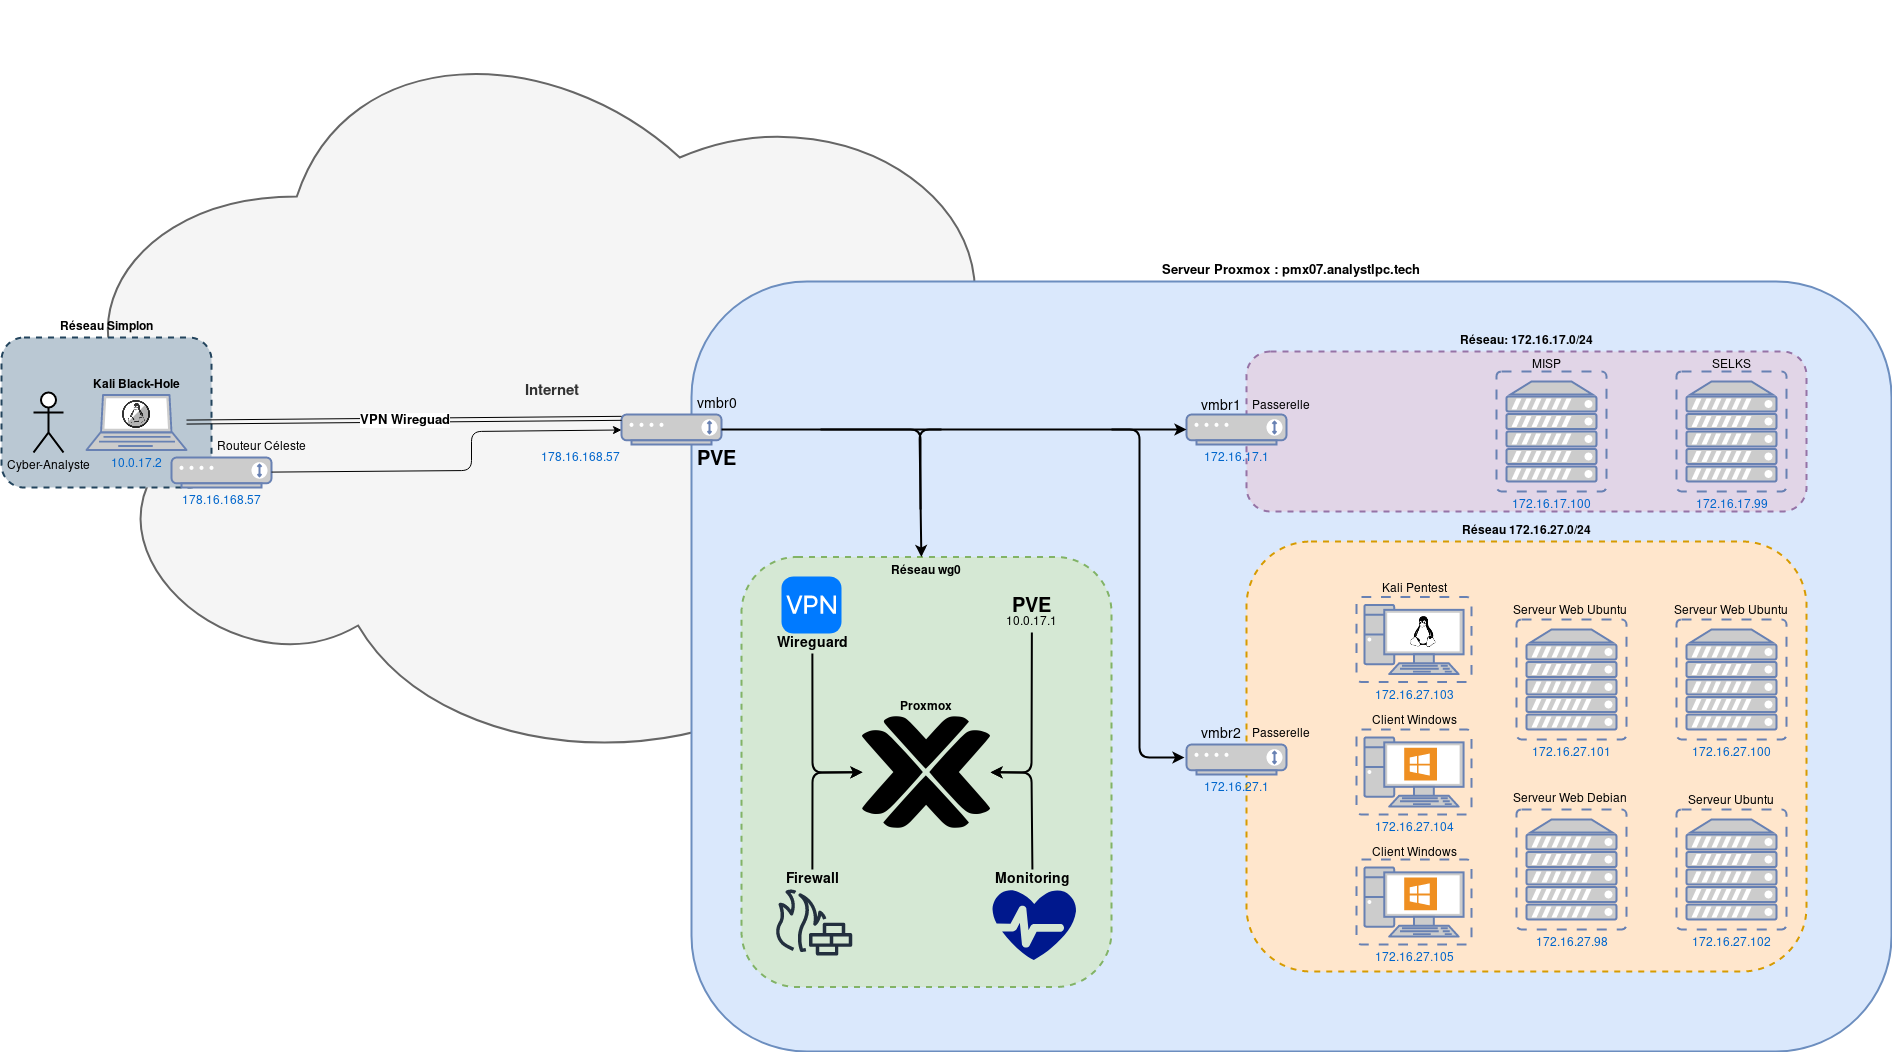

The diagram above was exported from draw.io. Its source (the exported page's mxGraphModel, read from the mxfile embedded in the PNG):
<mxGraphModel dx="3122" dy="1850" grid="1" gridSize="10" guides="1" tooltips="1" connect="1" arrows="1" fold="1" page="1" pageScale="1" pageWidth="850" pageHeight="1100" math="0" shadow="0">
  <root>
    <mxCell id="0" />
    <mxCell id="1" parent="0" />
    <mxCell id="i68tXjyjQaOBAgf0bL83-40" value="&lt;font size=&quot;1&quot;&gt;&lt;b style=&quot;font-size: 15px&quot;&gt;Internet&lt;/b&gt;&lt;/font&gt;" style="ellipse;shape=cloud;whiteSpace=wrap;html=1;strokeWidth=2;fontSize=12;fillColor=#f5f5f5;strokeColor=#666666;fontColor=#333333;" parent="1" vertex="1">
      <mxGeometry x="-1030" y="-530" width="1021.25" height="780" as="geometry" />
    </mxCell>
    <mxCell id="i68tXjyjQaOBAgf0bL83-38" value="Réseau Simplon" style="rounded=1;whiteSpace=wrap;html=1;strokeWidth=2;fontSize=12;dashed=1;labelPosition=center;verticalLabelPosition=top;align=center;verticalAlign=bottom;fontStyle=1;fillColor=#bac8d3;strokeColor=#23445d;" parent="1" vertex="1">
      <mxGeometry x="-1070" y="-194" width="210" height="150" as="geometry" />
    </mxCell>
    <mxCell id="i68tXjyjQaOBAgf0bL83-5" value="Serveur Proxmox : pmx07.analystlpc.tech" style="rounded=1;whiteSpace=wrap;html=1;strokeWidth=2;verticalAlign=bottom;labelPosition=center;verticalLabelPosition=top;align=center;fillColor=#dae8fc;strokeColor=#6c8ebf;fontStyle=1;fontSize=13;" parent="1" vertex="1">
      <mxGeometry x="-380" y="-250" width="1200" height="770" as="geometry" />
    </mxCell>
    <mxCell id="i68tXjyjQaOBAgf0bL83-6" value="&lt;div&gt;Réseau: 172.16.17.0/24&lt;/div&gt;" style="rounded=1;whiteSpace=wrap;html=1;dashed=1;strokeWidth=2;fontStyle=1;verticalAlign=bottom;labelPosition=center;verticalLabelPosition=top;align=center;fillColor=#e1d5e7;strokeColor=#9673a6;" parent="1" vertex="1">
      <mxGeometry x="175" y="-180" width="560" height="160" as="geometry" />
    </mxCell>
    <mxCell id="i68tXjyjQaOBAgf0bL83-4" value="&lt;div&gt;172.16.17.100&lt;/div&gt;&lt;div&gt;&lt;br&gt;&lt;/div&gt;" style="fontColor=#0066CC;verticalAlign=top;verticalLabelPosition=bottom;labelPosition=center;align=center;html=1;outlineConnect=0;fillColor=#CCCCCC;strokeColor=#6881B3;gradientColor=none;gradientDirection=north;strokeWidth=2;shape=mxgraph.networks.virtual_server;" parent="1" vertex="1">
      <mxGeometry x="425" y="-160" width="110" height="120" as="geometry" />
    </mxCell>
    <mxCell id="i68tXjyjQaOBAgf0bL83-3" value="172.16.17.99" style="fontColor=#0066CC;verticalAlign=top;verticalLabelPosition=bottom;labelPosition=center;align=center;html=1;outlineConnect=0;fillColor=#CCCCCC;strokeColor=#6881B3;gradientColor=none;gradientDirection=north;strokeWidth=2;shape=mxgraph.networks.virtual_server;" parent="1" vertex="1">
      <mxGeometry x="605" y="-160" width="110" height="120" as="geometry" />
    </mxCell>
    <mxCell id="i68tXjyjQaOBAgf0bL83-8" value="172.16.17.1" style="fontColor=#0066CC;verticalAlign=top;verticalLabelPosition=bottom;labelPosition=center;align=center;html=1;outlineConnect=0;fillColor=#CCCCCC;strokeColor=#6881B3;gradientColor=none;gradientDirection=north;strokeWidth=2;shape=mxgraph.networks.modem;" parent="1" vertex="1">
      <mxGeometry x="115" y="-117" width="100" height="30" as="geometry" />
    </mxCell>
    <mxCell id="i68tXjyjQaOBAgf0bL83-9" value="Réseau 172.16.27.0/24" style="rounded=1;whiteSpace=wrap;html=1;strokeWidth=2;dashed=1;fontStyle=1;verticalAlign=bottom;labelPosition=center;verticalLabelPosition=top;align=center;fillColor=#ffe6cc;strokeColor=#d79b00;" parent="1" vertex="1">
      <mxGeometry x="175" y="10" width="560" height="430" as="geometry" />
    </mxCell>
    <mxCell id="i68tXjyjQaOBAgf0bL83-11" value="172.16.27.100" style="fontColor=#0066CC;verticalAlign=top;verticalLabelPosition=bottom;labelPosition=center;align=center;html=1;outlineConnect=0;fillColor=#CCCCCC;strokeColor=#6881B3;gradientColor=none;gradientDirection=north;strokeWidth=2;shape=mxgraph.networks.virtual_server;" parent="1" vertex="1">
      <mxGeometry x="605" y="88" width="110" height="120" as="geometry" />
    </mxCell>
    <mxCell id="i68tXjyjQaOBAgf0bL83-12" value="172.16.27.102" style="fontColor=#0066CC;verticalAlign=top;verticalLabelPosition=bottom;labelPosition=center;align=center;html=1;outlineConnect=0;fillColor=#CCCCCC;strokeColor=#6881B3;gradientColor=none;gradientDirection=north;strokeWidth=2;shape=mxgraph.networks.virtual_server;" parent="1" vertex="1">
      <mxGeometry x="605" y="278" width="110" height="120" as="geometry" />
    </mxCell>
    <mxCell id="i68tXjyjQaOBAgf0bL83-13" value="172.16.27.101" style="fontColor=#0066CC;verticalAlign=top;verticalLabelPosition=bottom;labelPosition=center;align=center;html=1;outlineConnect=0;fillColor=#CCCCCC;strokeColor=#6881B3;gradientColor=none;gradientDirection=north;strokeWidth=2;shape=mxgraph.networks.virtual_server;" parent="1" vertex="1">
      <mxGeometry x="445" y="88" width="110" height="120" as="geometry" />
    </mxCell>
    <mxCell id="i68tXjyjQaOBAgf0bL83-14" value="MISP" style="text;html=1;strokeColor=none;fillColor=none;align=center;verticalAlign=middle;whiteSpace=wrap;rounded=0;" parent="1" vertex="1">
      <mxGeometry x="435" y="-176" width="80" height="20" as="geometry" />
    </mxCell>
    <mxCell id="i68tXjyjQaOBAgf0bL83-15" value="SELKS" style="text;html=1;strokeColor=none;fillColor=none;align=center;verticalAlign=middle;whiteSpace=wrap;rounded=0;" parent="1" vertex="1">
      <mxGeometry x="640" y="-176" width="40" height="20" as="geometry" />
    </mxCell>
    <mxCell id="i68tXjyjQaOBAgf0bL83-17" value="Serveur Web Ubuntu" style="text;html=1;strokeColor=none;fillColor=none;align=center;verticalAlign=middle;whiteSpace=wrap;rounded=0;" parent="1" vertex="1">
      <mxGeometry x="600" y="70" width="120" height="20" as="geometry" />
    </mxCell>
    <mxCell id="i68tXjyjQaOBAgf0bL83-18" value="Serveur Web Ubuntu" style="text;html=1;strokeColor=none;fillColor=none;align=center;verticalAlign=middle;whiteSpace=wrap;rounded=0;" parent="1" vertex="1">
      <mxGeometry x="439" y="70" width="120" height="20" as="geometry" />
    </mxCell>
    <mxCell id="i68tXjyjQaOBAgf0bL83-19" value="Serveur Ubuntu" style="text;html=1;strokeColor=none;fillColor=none;align=center;verticalAlign=middle;whiteSpace=wrap;rounded=0;" parent="1" vertex="1">
      <mxGeometry x="615" y="260" width="90" height="20" as="geometry" />
    </mxCell>
    <mxCell id="i68tXjyjQaOBAgf0bL83-20" value="172.16.27.103" style="fontColor=#0066CC;verticalAlign=top;verticalLabelPosition=bottom;labelPosition=center;align=center;html=1;outlineConnect=0;fillColor=#CCCCCC;strokeColor=#6881B3;gradientColor=none;gradientDirection=north;strokeWidth=2;shape=mxgraph.networks.virtual_pc;" parent="1" vertex="1">
      <mxGeometry x="285" y="65.5" width="115" height="85" as="geometry" />
    </mxCell>
    <mxCell id="i68tXjyjQaOBAgf0bL83-21" value="Kali Pentest" style="text;html=1;strokeColor=none;fillColor=none;align=center;verticalAlign=middle;whiteSpace=wrap;rounded=0;" parent="1" vertex="1">
      <mxGeometry x="307.5" y="48" width="70" height="20" as="geometry" />
    </mxCell>
    <mxCell id="i68tXjyjQaOBAgf0bL83-22" value="172.16.27.98" style="fontColor=#0066CC;verticalAlign=top;verticalLabelPosition=bottom;labelPosition=center;align=center;html=1;outlineConnect=0;fillColor=#CCCCCC;strokeColor=#6881B3;gradientColor=none;gradientDirection=north;strokeWidth=2;shape=mxgraph.networks.virtual_server;" parent="1" vertex="1">
      <mxGeometry x="445" y="278" width="110" height="120" as="geometry" />
    </mxCell>
    <mxCell id="i68tXjyjQaOBAgf0bL83-23" value="Serveur Web Debian" style="text;html=1;strokeColor=none;fillColor=none;align=center;verticalAlign=middle;whiteSpace=wrap;rounded=0;" parent="1" vertex="1">
      <mxGeometry x="439" y="258" width="120" height="20" as="geometry" />
    </mxCell>
    <mxCell id="i68tXjyjQaOBAgf0bL83-25" value="172.16.27.104" style="fontColor=#0066CC;verticalAlign=top;verticalLabelPosition=bottom;labelPosition=center;align=center;html=1;outlineConnect=0;fillColor=#CCCCCC;strokeColor=#6881B3;gradientColor=none;gradientDirection=north;strokeWidth=2;shape=mxgraph.networks.virtual_pc;" parent="1" vertex="1">
      <mxGeometry x="285" y="198" width="115" height="85" as="geometry" />
    </mxCell>
    <mxCell id="i68tXjyjQaOBAgf0bL83-26" value="Client Windows" style="text;html=1;strokeColor=none;fillColor=none;align=center;verticalAlign=middle;whiteSpace=wrap;rounded=0;" parent="1" vertex="1">
      <mxGeometry x="297.5" y="180" width="90" height="20" as="geometry" />
    </mxCell>
    <mxCell id="i68tXjyjQaOBAgf0bL83-27" value="&lt;div&gt;172.16.27.105&lt;/div&gt;" style="fontColor=#0066CC;verticalAlign=top;verticalLabelPosition=bottom;labelPosition=center;align=center;html=1;outlineConnect=0;fillColor=#CCCCCC;strokeColor=#6881B3;gradientColor=none;gradientDirection=north;strokeWidth=2;shape=mxgraph.networks.virtual_pc;" parent="1" vertex="1">
      <mxGeometry x="285" y="328" width="115" height="85" as="geometry" />
    </mxCell>
    <mxCell id="i68tXjyjQaOBAgf0bL83-28" value="Passerelle" style="text;html=1;strokeColor=none;fillColor=none;align=center;verticalAlign=middle;whiteSpace=wrap;rounded=0;" parent="1" vertex="1">
      <mxGeometry x="175" y="-135" width="70" height="20" as="geometry" />
    </mxCell>
    <mxCell id="i68tXjyjQaOBAgf0bL83-30" value="Client Windows" style="text;html=1;strokeColor=none;fillColor=none;align=center;verticalAlign=middle;whiteSpace=wrap;rounded=0;" parent="1" vertex="1">
      <mxGeometry x="297.5" y="312" width="90" height="20" as="geometry" />
    </mxCell>
    <mxCell id="i68tXjyjQaOBAgf0bL83-31" value="172.16.27.1" style="fontColor=#0066CC;verticalAlign=top;verticalLabelPosition=bottom;labelPosition=center;align=center;html=1;outlineConnect=0;fillColor=#CCCCCC;strokeColor=#6881B3;gradientColor=none;gradientDirection=north;strokeWidth=2;shape=mxgraph.networks.modem;" parent="1" vertex="1">
      <mxGeometry x="115" y="213" width="100" height="30" as="geometry" />
    </mxCell>
    <mxCell id="i68tXjyjQaOBAgf0bL83-32" value="Passerelle" style="text;html=1;strokeColor=none;fillColor=none;align=center;verticalAlign=middle;whiteSpace=wrap;rounded=0;" parent="1" vertex="1">
      <mxGeometry x="175" y="193" width="70" height="20" as="geometry" />
    </mxCell>
    <mxCell id="i68tXjyjQaOBAgf0bL83-36" value="&lt;div&gt;10.0.17.2&lt;/div&gt;" style="fontColor=#0066CC;verticalAlign=top;verticalLabelPosition=bottom;labelPosition=center;align=center;html=1;outlineConnect=0;fillColor=#CCCCCC;strokeColor=#6881B3;gradientColor=none;gradientDirection=north;strokeWidth=2;shape=mxgraph.networks.laptop;" parent="1" vertex="1">
      <mxGeometry x="-985" y="-136.5" width="100" height="55" as="geometry" />
    </mxCell>
    <mxCell id="i68tXjyjQaOBAgf0bL83-37" value="&lt;div&gt;Kali Black-Hole&lt;/div&gt;" style="text;html=1;strokeColor=none;fillColor=none;align=center;verticalAlign=middle;whiteSpace=wrap;rounded=0;fontSize=12;fontStyle=1" parent="1" vertex="1">
      <mxGeometry x="-980" y="-156.5" width="90" height="20" as="geometry" />
    </mxCell>
    <mxCell id="i68tXjyjQaOBAgf0bL83-41" value="Routeur Céleste" style="text;html=1;strokeColor=none;fillColor=none;align=center;verticalAlign=middle;whiteSpace=wrap;rounded=0;fontSize=12;" parent="1" vertex="1">
      <mxGeometry x="-860" y="-94" width="100" height="20" as="geometry" />
    </mxCell>
    <mxCell id="i68tXjyjQaOBAgf0bL83-43" value="&lt;div align=&quot;left&quot;&gt;178.16.168.57&lt;/div&gt;" style="fontColor=#0066CC;verticalAlign=top;verticalLabelPosition=bottom;labelPosition=left;align=right;html=1;outlineConnect=0;fillColor=#CCCCCC;strokeColor=#6881B3;gradientColor=none;gradientDirection=north;strokeWidth=2;shape=mxgraph.networks.modem;" parent="1" vertex="1">
      <mxGeometry x="-450" y="-117" width="100" height="30" as="geometry" />
    </mxCell>
    <mxCell id="i68tXjyjQaOBAgf0bL83-44" value="VPN Wireguad" style="shape=link;html=1;fontSize=13;entryX=0.001;entryY=0.128;entryDx=0;entryDy=0;entryPerimeter=0;fontStyle=1" parent="1" source="i68tXjyjQaOBAgf0bL83-36" target="i68tXjyjQaOBAgf0bL83-43" edge="1">
      <mxGeometry width="100" relative="1" as="geometry">
        <mxPoint x="-1210" y="-125" as="sourcePoint" />
        <mxPoint x="-378.8000000000002" y="-127.11999999999989" as="targetPoint" />
      </mxGeometry>
    </mxCell>
    <mxCell id="i68tXjyjQaOBAgf0bL83-42" value="178.16.168.57" style="fontColor=#0066CC;verticalAlign=top;verticalLabelPosition=bottom;labelPosition=center;align=center;html=1;outlineConnect=0;fillColor=#CCCCCC;strokeColor=#6881B3;gradientColor=none;gradientDirection=north;strokeWidth=2;shape=mxgraph.networks.modem;" parent="1" vertex="1">
      <mxGeometry x="-900" y="-74" width="100" height="30" as="geometry" />
    </mxCell>
    <mxCell id="i68tXjyjQaOBAgf0bL83-46" value="&lt;div&gt;Réseau wg0&lt;/div&gt;" style="rounded=1;whiteSpace=wrap;html=1;strokeWidth=2;fontSize=12;align=center;labelPosition=center;verticalLabelPosition=middle;verticalAlign=top;fontStyle=1;fillColor=#d5e8d4;strokeColor=#82b366;dashed=1;" parent="1" vertex="1">
      <mxGeometry x="-330" y="25.5" width="370" height="430" as="geometry" />
    </mxCell>
    <mxCell id="i68tXjyjQaOBAgf0bL83-47" value="" style="html=1;strokeWidth=1;shadow=0;dashed=0;shape=mxgraph.ios7.misc.vpn;fillColor=#007AFF;strokeColor=none;buttonText=;strokeColor2=#222222;fontColor=#222222;fontSize=8;verticalLabelPosition=bottom;verticalAlign=top;align=center;" parent="1" vertex="1">
      <mxGeometry x="-290" y="45" width="60" height="57" as="geometry" />
    </mxCell>
    <mxCell id="i68tXjyjQaOBAgf0bL83-48" value="" style="shape=image;html=1;verticalAlign=top;verticalLabelPosition=bottom;labelBackgroundColor=#ffffff;imageAspect=0;aspect=fixed;image=https://cdn4.iconfinder.com/data/icons/logos-brands-5/24/proxmox-128.png;strokeWidth=2;fontSize=12;align=center;" parent="1" vertex="1">
      <mxGeometry x="-209" y="176.5" width="128" height="128" as="geometry" />
    </mxCell>
    <mxCell id="i68tXjyjQaOBAgf0bL83-49" value="" style="aspect=fixed;pointerEvents=1;shadow=0;dashed=0;html=1;strokeColor=none;labelPosition=center;verticalLabelPosition=bottom;verticalAlign=top;align=center;fillColor=#00188D;shape=mxgraph.azure.health_monitoring;fontSize=12;" parent="1" vertex="1">
      <mxGeometry x="-79" y="358" width="83.93" height="70.5" as="geometry" />
    </mxCell>
    <mxCell id="i68tXjyjQaOBAgf0bL83-51" value="Proxmox" style="text;html=1;strokeColor=none;fillColor=none;align=center;verticalAlign=middle;whiteSpace=wrap;rounded=0;fontSize=12;fontStyle=1" parent="1" vertex="1">
      <mxGeometry x="-175" y="166" width="60" height="20" as="geometry" />
    </mxCell>
    <mxCell id="i68tXjyjQaOBAgf0bL83-52" value="PVE" style="text;html=1;strokeColor=none;fillColor=none;align=center;verticalAlign=middle;whiteSpace=wrap;rounded=0;fontSize=20;fontStyle=1" parent="1" vertex="1">
      <mxGeometry x="-60" y="65.5" width="40" height="20" as="geometry" />
    </mxCell>
    <mxCell id="i68tXjyjQaOBAgf0bL83-53" value="Firewall" style="text;html=1;strokeColor=none;fillColor=none;align=center;verticalAlign=middle;whiteSpace=wrap;rounded=0;fontSize=14;fontStyle=1" parent="1" vertex="1">
      <mxGeometry x="-314.12" y="338" width="110" height="20" as="geometry" />
    </mxCell>
    <mxCell id="i68tXjyjQaOBAgf0bL83-54" value="Wireguard" style="text;html=1;strokeColor=none;fillColor=none;align=center;verticalAlign=middle;whiteSpace=wrap;rounded=0;fontSize=14;fontStyle=1" parent="1" vertex="1">
      <mxGeometry x="-299.12" y="102" width="80" height="20" as="geometry" />
    </mxCell>
    <mxCell id="i68tXjyjQaOBAgf0bL83-55" value="Monitoring" style="text;html=1;strokeColor=none;fillColor=none;align=center;verticalAlign=middle;whiteSpace=wrap;rounded=0;fontSize=14;fontStyle=1" parent="1" vertex="1">
      <mxGeometry x="-83.1" y="338" width="88.03" height="20" as="geometry" />
    </mxCell>
    <mxCell id="i68tXjyjQaOBAgf0bL83-56" value="vmbr1" style="text;html=1;strokeColor=none;fillColor=none;align=center;verticalAlign=middle;whiteSpace=wrap;rounded=0;fontSize=14;" parent="1" vertex="1">
      <mxGeometry x="130" y="-135" width="40" height="20" as="geometry" />
    </mxCell>
    <mxCell id="i68tXjyjQaOBAgf0bL83-58" value="vmbr2" style="text;html=1;strokeColor=none;fillColor=none;align=center;verticalAlign=middle;whiteSpace=wrap;rounded=0;fontSize=14;" parent="1" vertex="1">
      <mxGeometry x="130" y="193" width="40" height="20" as="geometry" />
    </mxCell>
    <mxCell id="i68tXjyjQaOBAgf0bL83-60" value="vmbr0" style="text;html=1;strokeColor=none;fillColor=none;align=center;verticalAlign=middle;whiteSpace=wrap;rounded=0;fontSize=14;" parent="1" vertex="1">
      <mxGeometry x="-412.12" y="-137" width="115" height="20" as="geometry" />
    </mxCell>
    <mxCell id="6Pa_cVf12lGpsL0caaSp-1" value="" style="endArrow=classic;html=1;" edge="1" parent="1" source="i68tXjyjQaOBAgf0bL83-42" target="i68tXjyjQaOBAgf0bL83-43">
      <mxGeometry width="50" height="50" relative="1" as="geometry">
        <mxPoint x="-580" y="-220" as="sourcePoint" />
        <mxPoint x="-530" y="-270" as="targetPoint" />
        <Array as="points">
          <mxPoint x="-600" y="-61" />
          <mxPoint x="-600" y="-100" />
        </Array>
      </mxGeometry>
    </mxCell>
    <mxCell id="6Pa_cVf12lGpsL0caaSp-2" value="PVE" style="text;html=1;strokeColor=none;fillColor=none;align=center;verticalAlign=middle;whiteSpace=wrap;rounded=0;fontSize=20;fontStyle=1" vertex="1" parent="1">
      <mxGeometry x="-374.62" y="-81.5" width="40" height="20" as="geometry" />
    </mxCell>
    <mxCell id="6Pa_cVf12lGpsL0caaSp-4" value="" style="endArrow=classic;startArrow=classic;html=1;strokeWidth=2;" edge="1" parent="1">
      <mxGeometry width="50" height="50" relative="1" as="geometry">
        <mxPoint x="-150.13868613138675" y="25.5" as="sourcePoint" />
        <mxPoint x="113" y="226" as="targetPoint" />
        <Array as="points">
          <mxPoint x="-152" y="-102" />
          <mxPoint x="68" y="-102" />
          <mxPoint x="68" y="226" />
        </Array>
      </mxGeometry>
    </mxCell>
    <mxCell id="6Pa_cVf12lGpsL0caaSp-5" value="" style="endArrow=classic;html=1;strokeWidth=2;" edge="1" parent="1" target="i68tXjyjQaOBAgf0bL83-8">
      <mxGeometry width="50" height="50" relative="1" as="geometry">
        <mxPoint x="40" y="-102" as="sourcePoint" />
        <mxPoint x="-170" y="10" as="targetPoint" />
      </mxGeometry>
    </mxCell>
    <mxCell id="6Pa_cVf12lGpsL0caaSp-6" value="" style="endArrow=none;html=1;strokeWidth=2;" edge="1" parent="1" source="i68tXjyjQaOBAgf0bL83-43">
      <mxGeometry width="50" height="50" relative="1" as="geometry">
        <mxPoint x="-220" y="60" as="sourcePoint" />
        <mxPoint x="-130" y="-102" as="targetPoint" />
      </mxGeometry>
    </mxCell>
    <mxCell id="6Pa_cVf12lGpsL0caaSp-7" value="" style="endArrow=none;html=1;strokeWidth=2;" edge="1" parent="1">
      <mxGeometry width="50" height="50" relative="1" as="geometry">
        <mxPoint x="-251" y="-102" as="sourcePoint" />
        <mxPoint x="-151" y="-22" as="targetPoint" />
        <Array as="points">
          <mxPoint x="-151" y="-102" />
        </Array>
      </mxGeometry>
    </mxCell>
    <mxCell id="6Pa_cVf12lGpsL0caaSp-8" value="10.0.17.1" style="text;html=1;strokeColor=none;fillColor=none;align=center;verticalAlign=middle;whiteSpace=wrap;rounded=0;" vertex="1" parent="1">
      <mxGeometry x="-70.1" y="81" width="61" height="20" as="geometry" />
    </mxCell>
    <mxCell id="6Pa_cVf12lGpsL0caaSp-9" value="" style="endArrow=classic;html=1;strokeWidth=2;exitX=0.5;exitY=0;exitDx=0;exitDy=0;" edge="1" parent="1" source="i68tXjyjQaOBAgf0bL83-53" target="i68tXjyjQaOBAgf0bL83-48">
      <mxGeometry width="50" height="50" relative="1" as="geometry">
        <mxPoint x="-30" y="170" as="sourcePoint" />
        <mxPoint x="20" y="120" as="targetPoint" />
        <Array as="points">
          <mxPoint x="-259" y="241" />
        </Array>
      </mxGeometry>
    </mxCell>
    <mxCell id="6Pa_cVf12lGpsL0caaSp-10" value="" style="endArrow=classic;html=1;strokeWidth=2;exitX=0.5;exitY=1;exitDx=0;exitDy=0;" edge="1" parent="1" source="i68tXjyjQaOBAgf0bL83-54" target="i68tXjyjQaOBAgf0bL83-48">
      <mxGeometry width="50" height="50" relative="1" as="geometry">
        <mxPoint x="-30" y="170" as="sourcePoint" />
        <mxPoint x="20" y="120" as="targetPoint" />
        <Array as="points">
          <mxPoint x="-259" y="241" />
        </Array>
      </mxGeometry>
    </mxCell>
    <mxCell id="6Pa_cVf12lGpsL0caaSp-11" value="" style="endArrow=classic;html=1;strokeWidth=2;" edge="1" parent="1" source="6Pa_cVf12lGpsL0caaSp-8" target="i68tXjyjQaOBAgf0bL83-48">
      <mxGeometry width="50" height="50" relative="1" as="geometry">
        <mxPoint x="-30" y="170" as="sourcePoint" />
        <mxPoint x="20" y="120" as="targetPoint" />
        <Array as="points">
          <mxPoint x="-40" y="241" />
        </Array>
      </mxGeometry>
    </mxCell>
    <mxCell id="6Pa_cVf12lGpsL0caaSp-12" value="" style="endArrow=classic;html=1;strokeWidth=2;exitX=0.5;exitY=0;exitDx=0;exitDy=0;" edge="1" parent="1" source="i68tXjyjQaOBAgf0bL83-55" target="i68tXjyjQaOBAgf0bL83-48">
      <mxGeometry width="50" height="50" relative="1" as="geometry">
        <mxPoint x="-30" y="170" as="sourcePoint" />
        <mxPoint x="20" y="120" as="targetPoint" />
        <Array as="points">
          <mxPoint x="-40" y="241" />
        </Array>
      </mxGeometry>
    </mxCell>
    <mxCell id="6Pa_cVf12lGpsL0caaSp-13" value="" style="outlineConnect=0;fontColor=#232F3E;gradientColor=none;fillColor=#232F3E;strokeColor=none;dashed=0;verticalLabelPosition=bottom;verticalAlign=top;align=center;html=1;fontSize=12;fontStyle=0;aspect=fixed;pointerEvents=1;shape=mxgraph.aws4.generic_firewall;" vertex="1" parent="1">
      <mxGeometry x="-297.12" y="358" width="78" height="66" as="geometry" />
    </mxCell>
    <mxCell id="6Pa_cVf12lGpsL0caaSp-14" value="Cyber-Analyste" style="shape=umlActor;verticalLabelPosition=bottom;verticalAlign=top;html=1;outlineConnect=0;strokeWidth=2;fillColor=#FFFFFF;" vertex="1" parent="1">
      <mxGeometry x="-1038" y="-139" width="30" height="60" as="geometry" />
    </mxCell>
    <mxCell id="6Pa_cVf12lGpsL0caaSp-15" value="" style="shadow=0;dashed=0;html=1;strokeColor=none;fillColor=#EF8F21;labelPosition=center;verticalLabelPosition=bottom;verticalAlign=top;align=center;outlineConnect=0;shape=mxgraph.veeam.ms_windows;fontColor=#FFFFFF;" vertex="1" parent="1">
      <mxGeometry x="332.7" y="346" width="32.8" height="32.8" as="geometry" />
    </mxCell>
    <mxCell id="6Pa_cVf12lGpsL0caaSp-16" value="" style="shadow=0;dashed=0;html=1;strokeColor=none;fillColor=#EF8F21;labelPosition=center;verticalLabelPosition=bottom;verticalAlign=top;align=center;outlineConnect=0;shape=mxgraph.veeam.ms_windows;fontColor=#FFFFFF;" vertex="1" parent="1">
      <mxGeometry x="332.7" y="216.2" width="32.8" height="32.8" as="geometry" />
    </mxCell>
    <mxCell id="6Pa_cVf12lGpsL0caaSp-17" value="" style="shape=image;html=1;verticalAlign=top;verticalLabelPosition=bottom;labelBackgroundColor=#ffffff;imageAspect=0;aspect=fixed;image=https://cdn4.iconfinder.com/data/icons/vector-brand-logos/40/Linux-128.png;strokeWidth=2;fillColor=#FFFFFF;fontColor=#FFFFFF;" vertex="1" parent="1">
      <mxGeometry x="326.78" y="75.35000000000001" width="50.65" height="50.65" as="geometry" />
    </mxCell>
    <mxCell id="6Pa_cVf12lGpsL0caaSp-18" value="" style="shape=image;html=1;verticalAlign=top;verticalLabelPosition=bottom;labelBackgroundColor=#ffffff;imageAspect=0;aspect=fixed;image=https://cdn1.iconfinder.com/data/icons/system-shade-circles/512/linux_tox-128.png;strokeWidth=2;fillColor=#FFFFFF;fontColor=#FFFFFF;" vertex="1" parent="1">
      <mxGeometry x="-949" y="-131" width="28" height="28" as="geometry" />
    </mxCell>
  </root>
</mxGraphModel>